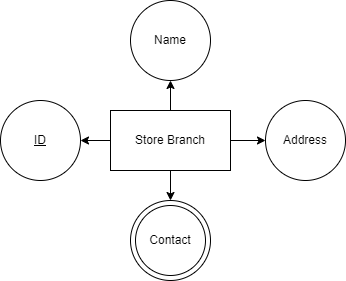

The diagram above was exported from draw.io. Its source (the exported page's mxGraphModel, read from the mxfile embedded in the PNG):
<mxGraphModel dx="868" dy="482" grid="1" gridSize="10" guides="1" tooltips="1" connect="1" arrows="1" fold="1" page="1" pageScale="1" pageWidth="850" pageHeight="1100" math="0" shadow="0">
  <root>
    <mxCell id="0" />
    <mxCell id="1" parent="0" />
    <mxCell id="xQJlI9qvCOkSBkkXwku3-3" style="edgeStyle=orthogonalEdgeStyle;rounded=0;orthogonalLoop=1;jettySize=auto;html=1;entryX=0.5;entryY=1;entryDx=0;entryDy=0;" parent="1" source="xQJlI9qvCOkSBkkXwku3-1" target="xQJlI9qvCOkSBkkXwku3-2" edge="1">
      <mxGeometry relative="1" as="geometry" />
    </mxCell>
    <mxCell id="xQJlI9qvCOkSBkkXwku3-5" style="edgeStyle=orthogonalEdgeStyle;rounded=0;orthogonalLoop=1;jettySize=auto;html=1;entryX=1;entryY=0.5;entryDx=0;entryDy=0;" parent="1" source="xQJlI9qvCOkSBkkXwku3-1" target="xQJlI9qvCOkSBkkXwku3-4" edge="1">
      <mxGeometry relative="1" as="geometry" />
    </mxCell>
    <mxCell id="xQJlI9qvCOkSBkkXwku3-7" style="edgeStyle=orthogonalEdgeStyle;rounded=0;orthogonalLoop=1;jettySize=auto;html=1;entryX=0;entryY=0.5;entryDx=0;entryDy=0;" parent="1" source="xQJlI9qvCOkSBkkXwku3-1" edge="1">
      <mxGeometry relative="1" as="geometry">
        <mxPoint x="525" y="260" as="targetPoint" />
      </mxGeometry>
    </mxCell>
    <mxCell id="xQJlI9qvCOkSBkkXwku3-11" style="edgeStyle=orthogonalEdgeStyle;rounded=0;orthogonalLoop=1;jettySize=auto;html=1;exitX=0.5;exitY=1;exitDx=0;exitDy=0;entryX=0.5;entryY=0;entryDx=0;entryDy=0;" parent="1" source="xQJlI9qvCOkSBkkXwku3-1" target="xQJlI9qvCOkSBkkXwku3-10" edge="1">
      <mxGeometry relative="1" as="geometry" />
    </mxCell>
    <mxCell id="xQJlI9qvCOkSBkkXwku3-1" value="Store Branch" style="rounded=0;whiteSpace=wrap;html=1;" parent="1" vertex="1">
      <mxGeometry x="370" y="230" width="120" height="60" as="geometry" />
    </mxCell>
    <mxCell id="xQJlI9qvCOkSBkkXwku3-2" value="Name" style="ellipse;whiteSpace=wrap;html=1;aspect=fixed;" parent="1" vertex="1">
      <mxGeometry x="390" y="120" width="80" height="80" as="geometry" />
    </mxCell>
    <mxCell id="xQJlI9qvCOkSBkkXwku3-4" value="&lt;u&gt;ID&lt;/u&gt;" style="ellipse;whiteSpace=wrap;html=1;aspect=fixed;" parent="1" vertex="1">
      <mxGeometry x="260" y="220" width="80" height="80" as="geometry" />
    </mxCell>
    <mxCell id="xQJlI9qvCOkSBkkXwku3-10" value="Contact" style="ellipse;whiteSpace=wrap;html=1;aspect=fixed;" parent="1" vertex="1">
      <mxGeometry x="390" y="320" width="80" height="80" as="geometry" />
    </mxCell>
    <mxCell id="xQJlI9qvCOkSBkkXwku3-12" value="Contact" style="ellipse;whiteSpace=wrap;html=1;aspect=fixed;" parent="1" vertex="1">
      <mxGeometry x="395" y="325" width="70" height="70" as="geometry" />
    </mxCell>
    <mxCell id="JqwOu1_DM_7M3VQ1VuSA-1" value="Address" style="ellipse;whiteSpace=wrap;html=1;aspect=fixed;" vertex="1" parent="1">
      <mxGeometry x="525" y="220" width="80" height="80" as="geometry" />
    </mxCell>
  </root>
</mxGraphModel>